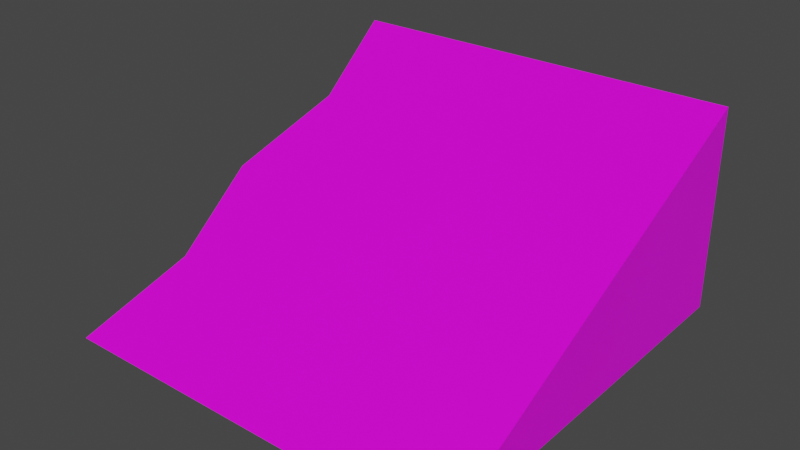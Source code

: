 # Source: tile_16.blend  (saved by Blender 2.82.7; exported with 4.5.12 LTS)
import bpy
from mathutils import Matrix  # noqa: F401  (used for matrix-valued properties, if any)

bpy.ops.wm.read_factory_settings(use_empty=True)
scene = bpy.context.scene
scene.name = 'Scene'

# ---- collections
col_collection = bpy.data.collections.new('Collection'); scene.collection.children.link(col_collection)

# ---- images (referenced by path relative to the original .blend; pixels are not part of the script)
import os
ASSET_DIR = os.environ.get("B2B_ASSET_DIR", "")  # directory of the original .blend (textures are referenced by path, not embedded)
HERE = os.path.dirname(os.path.abspath(__file__))  # packed textures are extracted next to this script under _unpacked/

def load_image(name, relpath, width, height, colorspace="sRGB"):
    """Load a texture the original file referenced (path relative to the .blend, or extracted next to this script)."""
    p = next((c for c in (os.path.join(HERE, relpath), os.path.join(ASSET_DIR, relpath)) if relpath and os.path.exists(c)), "")
    if p:
        img = bpy.data.images.load(p, check_existing=True)
        img.name = name
    else:  # same state as the original file: an image datablock whose file is absent (Cycles renders it pink)
        img = bpy.data.images.new(name, width, height)
        img.source = "FILE"
        img.filepath = "//" + (relpath or name)
    img.colorspace_settings.name = colorspace
    return img
img_test_ground_png = load_image('test_ground.png', 'test_ground.png', 1024, 1024, 'sRGB')

# ---- materials (node trees are filled in below, after node groups)
mat_material = bpy.data.materials.new('Material')
mat_material.alpha_threshold = 0.0
mat_material.use_transparent_shadow = False
mat_material.line_color = (0.0, 0.0, 0.0, 1.0)
mat_green = bpy.data.materials.new('green')
mat_green.use_transparent_shadow = False

# ---- material node trees
mat_material.use_nodes = True; mat_material.node_tree.nodes.clear()
_N = mat_material.node_tree.nodes; _L = mat_material.node_tree.links
n0 = _N.new('ShaderNodeOutputMaterial'); n0.name = 'Material Output'; n0.location = (300, 300)
n1 = _N.new('ShaderNodeBsdfPrincipled'); n1.name = 'Principled BSDF'; n1.location = (10, 300)
n1.distribution = 'GGX'
n1.subsurface_method = 'BURLEY'
n1.inputs[2].default_value = 0.4
n1.inputs[3].default_value = 1.45
n1.inputs[27].default_value = (0.0, 0.0, 0.0, 1.0)
n1.inputs[28].default_value = 1.0
n2 = _N.new('ShaderNodeTexImage'); n2.name = 'Image Texture'; n2.location = (-280, 260)
n2.image = img_test_ground_png
_L.new(n1.outputs[0], n0.inputs[0])
_L.new(n2.outputs[0], n1.inputs[0])
n0.is_active_output = True
mat_green.use_nodes = True; mat_green.node_tree.nodes.clear()
_N = mat_green.node_tree.nodes; _L = mat_green.node_tree.links
n0 = _N.new('ShaderNodeOutputMaterial'); n0.name = 'Material Output'; n0.location = (300, 300)
n1 = _N.new('ShaderNodeBsdfPrincipled'); n1.name = 'Principled BSDF'; n1.location = (10, 300)
n1.distribution = 'GGX'
n1.subsurface_method = 'BURLEY'
n1.inputs[0].default_value = (0.01135, 0.8, 0.0, 1.0)
n1.inputs[3].default_value = 1.45
n1.inputs[27].default_value = (0.0, 0.0, 0.0, 1.0)
n1.inputs[28].default_value = 1.0
_L.new(n1.outputs[0], n0.inputs[0])
n0.is_active_output = True

# ---- world
world_world = bpy.data.worlds.new('World'); scene.world = world_world
world_world.use_nodes = True; world_world.node_tree.nodes.clear()
_N = world_world.node_tree.nodes; _L = world_world.node_tree.links
n0 = _N.new('ShaderNodeOutputWorld'); n0.name = 'World Output'; n0.location = (300, 300)
n1 = _N.new('ShaderNodeBackground'); n1.name = 'Background'; n1.location = (10, 300)
n1.inputs[0].default_value = (0.05088, 0.05088, 0.05088, 1.0)
_L.new(n1.outputs[0], n0.inputs[0])
n0.is_active_output = True
world_world.color = (0.05088, 0.05088, 0.05088)
world_world.use_sun_shadow = False
world_world.sun_shadow_jitter_overblur = 0.0

# ---- meshes
me_cube_014 = bpy.data.meshes.new('Cube.014')
me_cube_014.from_pydata([(1.0, 1.0, -1.0), (1.0, 1.0, -1.0), (1.0, -1.0, -1.0), (1.0, -1.0, -1.0), (-1.0, 1.0, 1.0), (-1.0, 1.0, -1.0), (-1.0, -1.0, 1.0), (-1.0, -1.0, -1.0), (0.0, 1.0, -1.0), (0.0, -1.0, 0.0), (0.0, -1.0, -1.0), (0.0, 1.0, 0.0), (0.5, -1.0, -1.0), (0.5, 0.8755, -0.5), (0.5, 0.8755, -1.0), (0.5, -1.0, -0.5), (-0.5, 0.8755, -1.0), (-0.5, -1.0, 0.5), (-0.5, -1.0, -1.0), (-0.5, 0.8755, 0.5)], [], [(19, 4, 6, 17), (18, 17, 6, 7), (7, 6, 4, 5), (14, 1, 3, 12), (1, 0, 2, 3), (14, 13, 0, 1), (16, 19, 11, 8), (16, 8, 10, 18), (12, 15, 9, 10), (13, 11, 9, 15), (0, 13, 15, 2), (3, 2, 15, 12), (8, 11, 13, 14), (8, 14, 12, 10), (5, 16, 18, 7), (5, 4, 19, 16), (10, 9, 17, 18), (11, 19, 17, 9)])
_uv = me_cube_014.uv_layers.new(name='UVMap')
_uv.uv.foreach_set('vector', [0.3286, 0.4093, 0.3911, 0.4093, 0.3911, 0.6593, 0.3286, 0.6593, 0.7581, 0.8035, 0.9315, 0.8035, 0.9315, 0.8469, 0.7581, 0.8469, 0.7581, 0.1531, 0.9315, 0.1531, 0.9315, 0.3266, 0.7581, 0.3266, 0.7147, 0.5, 0.7581, 0.5, 0.7581, 0.6734, 0.7147, 0.6734, 0.7581, 0.5, 0.9315, 0.5, 0.9315, 0.6734, 0.7581, 0.6734, 0.7581, 0.4566, 0.9315, 0.4566, 0.9315, 0.5, 0.7581, 0.5, 0.7581, 0.3699, 0.9315, 0.3699, 0.9315, 0.4133, 0.7581, 0.4133, 0.628, 0.5, 0.6713, 0.5, 0.6713, 0.6734, 0.628, 0.6734, 0.7581, 0.7168, 0.9315, 0.7168, 0.9315, 0.7602, 0.7581, 0.7602, 0.2036, 0.4093, 0.2661, 0.4093, 0.2661, 0.6593, 0.2036, 0.6593, 0.1411, 0.4093, 0.2036, 0.4093, 0.2036, 0.6593, 0.1411, 0.6593, 0.7581, 0.6734, 0.9315, 0.6734, 0.9315, 0.7168, 0.7581, 0.7168, 0.7581, 0.4133, 0.9315, 0.4133, 0.9315, 0.4566, 0.7581, 0.4566, 0.6713, 0.5, 0.7147, 0.5, 0.7147, 0.6734, 0.6713, 0.6734, 0.5846, 0.5, 0.628, 0.5, 0.628, 0.6734, 0.5846, 0.6734, 0.7581, 0.3266, 0.9315, 0.3266, 0.9315, 0.3699, 0.7581, 0.3699, 0.7581, 0.7602, 0.9315, 0.7602, 0.9315, 0.8035, 0.7581, 0.8035, 0.2661, 0.4093, 0.3286, 0.4093, 0.3286, 0.6593, 0.2661, 0.6593])
me_cube_014.materials.append(mat_material)
me_cube_014.materials.append(mat_green)
me_cube_014.use_remesh_preserve_volume = False
me_cube_014.use_remesh_preserve_attributes = False
me_cube_014.use_mirror_vertex_groups = False
me_cube_014.update()

# ---- objects
ob_cube_010 = bpy.data.objects.new('Cube.010', me_cube_014)

# ---- transforms, parenting, visibility, modifiers, constraints
ob_cube_010.location = (0.0, 0.0, -0.25)
ob_cube_010.rotation_euler = (0.0, -0.0, 11.0)
ob_cube_010.scale = (0.5, -0.5, 0.25)
ob_cube_010.lock_rotations_4d = False
ob_cube_010.empty_display_type = 'ARROWS'
ob_cube_010.lineart.crease_threshold = 0.0

# ---- collection membership
col_collection.objects.link(ob_cube_010)

# ---- scene / render settings (as saved in the file)
scene.frame_start = 1; scene.frame_end = 250; scene.frame_set(1)
scene.render.engine = 'BLENDER_EEVEE_NEXT'
scene.cycles.use_denoising = False
scene.cycles.samples = 128
scene.cycles.sampling_pattern = 'TABULATED_SOBOL'
scene.cycles.use_adaptive_sampling = False
scene.cycles.use_light_tree = False
scene.view_settings.view_transform = 'Filmic'
bpy.context.view_layer.update()

# ---- added for rendering (the .blend has no active camera and no usable light): camera, sun
cam_auto = bpy.data.cameras.new('AutoCamera')
cam_auto.lens = 50.0
cam_auto.sensor_width = 36.0
cam_auto.clip_end = 1000.0
ob_auto_camera = bpy.data.objects.new('AutoCamera', cam_auto)
scene.collection.objects.link(ob_auto_camera)
ob_auto_camera.location = (1.38784, -1.66541, 0.860271)
ob_auto_camera.rotation_euler = (1.09748, -7.21219e-08, 0.694738)
scene.camera = ob_auto_camera
light_auto_sun = bpy.data.lights.new('AutoSun', 'SUN')
light_auto_sun.energy = 3.0
light_auto_sun.angle = 0.0523599
ob_auto_sun = bpy.data.objects.new('AutoSun', light_auto_sun)
scene.collection.objects.link(ob_auto_sun)
ob_auto_sun.rotation_euler = (0.872665, 0.174533, 0.523599)
bpy.context.view_layer.update()
